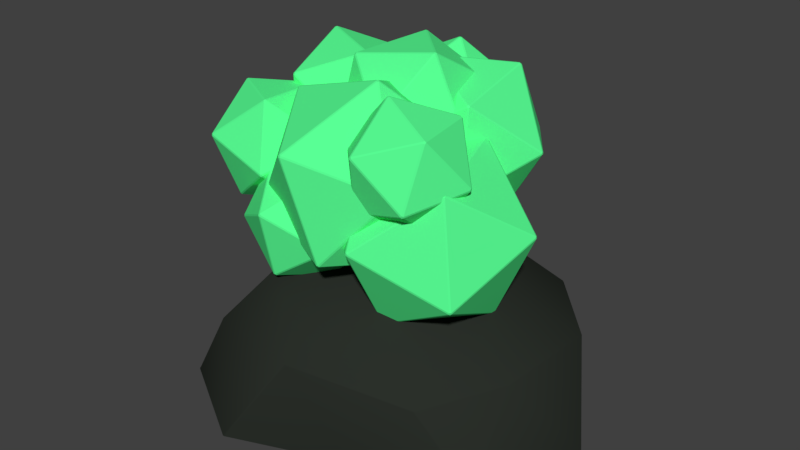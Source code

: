 # Source: Lemergium.blend  (saved by Blender 2.83.18; exported with 4.5.12 LTS)
import bpy
from mathutils import Matrix  # noqa: F401  (used for matrix-valued properties, if any)

bpy.ops.wm.read_factory_settings(use_empty=True)
scene = bpy.context.scene
scene.name = 'Scene'

# ---- collections
col_collection_1 = bpy.data.collections.new('Collection 1'); scene.collection.children.link(col_collection_1)

# ---- materials (node trees are filled in below, after node groups)
mat_lemergium = bpy.data.materials.new('Lemergium')
mat_lemergium.alpha_threshold = 0.0
mat_lemergium.use_transparent_shadow = False
mat_lemergium.diffuse_color = (0.1, 1.0, 0.3, 1.0)
mat_lemergium.roughness = 0.5
mat_rock = bpy.data.materials.new('Rock')
mat_rock.alpha_threshold = 0.0
mat_rock.use_transparent_shadow = False
mat_rock.diffuse_color = (0.02418, 0.02909, 0.02332, 1.0)
mat_rock.roughness = 0.5

# ---- material node trees

# ---- world
world_world = bpy.data.worlds.new('World'); scene.world = world_world
world_world.color = (0.05088, 0.05088, 0.05088)
world_world.use_sun_shadow = False
world_world.sun_shadow_jitter_overblur = 0.0
world_world.cycles.sampling_method = 'MANUAL'

# ---- meshes
me_icosphere_001 = bpy.data.meshes.new('Icosphere.001')
me_icosphere_001.from_pydata([(-0.06348, 0.5503, 0.001944), (-0.08167, 0.417, 0.02813), (0.03458, 0.479, 0.06571), (0.06792, 0.5692, -0.03182), (-0.02774, 0.563, -0.1297), (-0.1202, 0.469, -0.09262), (0.03848, 0.3537, 0.01056), (0.1309, 0.4477, -0.0265), (0.09241, 0.4996, -0.1472), (-0.02384, 0.4377, -0.1848), (-0.05717, 0.3475, -0.0873), (0.07422, 0.3664, -0.1211), (0.1945, 0.4249, 0.1078), (0.02513, 0.443, 0.06809), (0.07522, 0.3222, 0.1842), (0.2269, 0.2544, 0.1296), (0.2706, 0.3333, -0.02029), (0.1459, 0.4499, -0.05829), (-0.04713, 0.2838, 0.06525), (0.07757, 0.1672, 0.1032), (0.1983, 0.174, -0.02313), (0.1482, 0.2949, -0.1392), (-0.00347, 0.3627, -0.08462), (0.02894, 0.1922, -0.06289), (0.07825, 0.5397, 0.09025), (0.007486, 0.455, 0.1023), (0.08383, 0.4751, 0.1803), (0.177, 0.5078, 0.1296), (0.1583, 0.5079, 0.02017), (0.05348, 0.4753, 0.003275), (0.06252, 0.3707, 0.149), (0.1673, 0.4033, 0.1659), (0.2133, 0.4236, 0.06693), (0.1369, 0.4036, -0.01114), (0.04376, 0.3709, 0.03959), (0.1425, 0.3389, 0.07893), (-0.1463, 0.3921, 0.1061), (-0.1846, 0.2866, 0.1419), (-0.09165, 0.3365, 0.1944), (-0.02859, 0.392, 0.1118), (-0.08258, 0.3764, 0.008155), (-0.179, 0.3112, 0.02679), (-0.09053, 0.2212, 0.1698), (0.005891, 0.2864, 0.1512), (0.0115, 0.3111, 0.03603), (-0.08147, 0.2612, -0.01649), (-0.1445, 0.2056, 0.06617), (-0.02679, 0.2055, 0.07189), (-0.08386, 0.5337, -0.05055), (-0.1872, 0.4923, 0.01361), (-0.07842, 0.424, 0.01614), (-0.02428, 0.4312, -0.1002), (-0.09962, 0.504, -0.1746), (-0.2003, 0.5417, -0.1042), (-0.1915, 0.3642, 0.003646), (-0.0908, 0.3265, -0.06668), (-0.1039, 0.376, -0.1845), (-0.2127, 0.4443, -0.1871), (-0.2668, 0.437, -0.07075), (-0.2072, 0.3346, -0.1204), (-0.1594, 0.4797, 0.1048), (-0.2478, 0.4109, 0.143), (-0.1367, 0.3703, 0.1439), (-0.08206, 0.4111, 0.04708), (-0.1595, 0.4769, -0.01358), (-0.2619, 0.4769, 0.04572), (-0.2252, 0.2998, 0.109), (-0.1227, 0.2999, 0.0497), (-0.1368, 0.3658, -0.04762), (-0.248, 0.4065, -0.04846), (-0.3026, 0.3657, 0.04833), (-0.2253, 0.2971, -0.009353), (-0.002679, 0.5432, -0.1873), (-0.134, 0.4801, -0.1705), (-0.03897, 0.4824, -0.05889), (0.0957, 0.4632, -0.1136), (0.08391, 0.449, -0.2591), (-0.05805, 0.4595, -0.2943), (-0.1168, 0.3613, -0.08643), (0.02519, 0.3508, -0.05125), (0.1011, 0.3302, -0.175), (0.006108, 0.3279, -0.2866), (-0.1286, 0.3471, -0.2319), (-0.03018, 0.2671, -0.1582), (0.003998, 0.4284, 0.008964), (-0.08212, 0.4117, -0.1134), (4.738e-05, 0.2961, -0.06286), (0.1311, 0.3506, -0.01263), (0.13, 0.4999, -0.03217), (-0.001828, 0.5376, -0.09447), (-0.008218, 0.3236, -0.2107), (0.1236, 0.2858, -0.1484), (0.2039, 0.4118, -0.1294), (0.1217, 0.5274, -0.18), (-0.009378, 0.4729, -0.2302), (0.1177, 0.3951, -0.2518), (0.02497, 0.3674, 0.0318), (-0.133, 0.444, 0.02765), (-0.1145, 0.2847, 0.09914), (0.002707, 0.1955, 0.003485), (0.05667, 0.2998, -0.1271), (-0.0272, 0.4533, -0.1122), (-0.2529, 0.3194, -0.003232), (-0.169, 0.1659, -0.01817), (-0.06321, 0.1752, -0.158), (-0.08169, 0.3346, -0.2295), (-0.1989, 0.4237, -0.1338), (-0.2212, 0.2518, -0.1622), (0.01681, 0.2899, 0.01518), (-0.06878, 0.1931, -0.02733), (0.06445, 0.167, -0.01844), (0.1318, 0.2788, -0.05664), (0.04025, 0.374, -0.08914), (-0.08374, 0.321, -0.07103), (-0.006656, 0.1221, -0.1254), (0.1173, 0.1751, -0.1435), (0.1024, 0.3031, -0.1872), (-0.03086, 0.3292, -0.1961), (-0.09825, 0.2174, -0.1579), (0.01678, 0.2063, -0.2297), (-0.03619, 0.4514, 0.1997), (0.01666, 0.279, 0.1821), (0.132, 0.4134, 0.1439), (0.03827, 0.5468, 0.06487), (-0.135, 0.4948, 0.05413), (-0.1483, 0.3293, 0.1266), (0.1238, 0.2679, 0.03637), (0.1371, 0.4334, -0.03607), (-0.02784, 0.4837, -0.09158), (-0.1432, 0.3492, -0.05344), (-0.04945, 0.2158, 0.02563), (0.02501, 0.3113, -0.1092), (0.2114, 0.1137, 0.1922), (-0.1715, 0.1307, 0.2144), (-0.2649, 0.1299, -0.08586), (0.02616, 0.1184, -0.226), (0.3005, 0.1279, -0.1235), (0.03527, 0.275, -0.007814), (0.367, -0.02016, -0.03416), (0.2436, -0.02016, -0.1654), (0.1042, -0.02016, 0.2184), (0.2917, -0.02016, 0.1527), (-0.2696, -0.02016, 0.1938), (-0.09547, -0.02016, 0.2969), (-0.2654, -0.02016, -0.1777), (-0.3345, -0.02016, 0.01254), (0.128, -0.02016, -0.3186), (-0.08879, -0.02016, -0.3041), (0.2931, 0.1313, 0.06902), (0.01383, 0.1441, 0.2574), (-0.1823, 0.1413, 0.0791), (-0.1642, 0.1476, -0.1978), (0.2022, 0.1462, -0.2222), (0.1046, 0.2115, 0.07396), (0.1477, 0.2109, -0.04465), (-0.1088, 0.2248, 0.1337), (-0.1167, 0.1993, -0.04854), (0.01899, 0.2366, -0.1779)], [], [(0, 1, 2), (1, 0, 5), (0, 2, 3), (0, 3, 4), (0, 4, 5), (1, 5, 10), (2, 1, 6), (3, 2, 7), (4, 3, 8), (5, 4, 9), (1, 10, 6), (2, 6, 7), (3, 7, 8), (4, 8, 9), (5, 9, 10), (6, 10, 11), (7, 6, 11), (8, 7, 11), (9, 8, 11), (10, 9, 11), (12, 13, 14), (13, 12, 17), (12, 14, 15), (12, 15, 16), (12, 16, 17), (13, 17, 22), (14, 13, 18), (15, 14, 19), (16, 15, 20), (17, 16, 21), (13, 22, 18), (14, 18, 19), (15, 19, 20), (16, 20, 21), (17, 21, 22), (18, 22, 23), (19, 18, 23), (20, 19, 23), (21, 20, 23), (22, 21, 23), (24, 25, 26), (25, 24, 29), (24, 26, 27), (24, 27, 28), (24, 28, 29), (25, 29, 34), (26, 25, 30), (27, 26, 31), (28, 27, 32), (29, 28, 33), (25, 34, 30), (26, 30, 31), (27, 31, 32), (28, 32, 33), (29, 33, 34), (30, 34, 35), (31, 30, 35), (32, 31, 35), (33, 32, 35), (34, 33, 35), (36, 37, 38), (37, 36, 41), (36, 38, 39), (36, 39, 40), (36, 40, 41), (37, 41, 46), (38, 37, 42), (39, 38, 43), (40, 39, 44), (41, 40, 45), (37, 46, 42), (38, 42, 43), (39, 43, 44), (40, 44, 45), (41, 45, 46), (42, 46, 47), (43, 42, 47), (44, 43, 47), (45, 44, 47), (46, 45, 47), (48, 49, 50), (49, 48, 53), (48, 50, 51), (48, 51, 52), (48, 52, 53), (49, 53, 58), (50, 49, 54), (51, 50, 55), (52, 51, 56), (53, 52, 57), (49, 58, 54), (50, 54, 55), (51, 55, 56), (52, 56, 57), (53, 57, 58), (54, 58, 59), (55, 54, 59), (56, 55, 59), (57, 56, 59), (58, 57, 59), (60, 61, 62), (61, 60, 65), (60, 62, 63), (60, 63, 64), (60, 64, 65), (61, 65, 70), (62, 61, 66), (63, 62, 67), (64, 63, 68), (65, 64, 69), (61, 70, 66), (62, 66, 67), (63, 67, 68), (64, 68, 69), (65, 69, 70), (66, 70, 71), (67, 66, 71), (68, 67, 71), (69, 68, 71), (70, 69, 71), (72, 73, 74), (73, 72, 77), (72, 74, 75), (72, 75, 76), (72, 76, 77), (73, 77, 82), (74, 73, 78), (75, 74, 79), (76, 75, 80), (77, 76, 81), (73, 82, 78), (74, 78, 79), (75, 79, 80), (76, 80, 81), (77, 81, 82), (78, 82, 83), (79, 78, 83), (80, 79, 83), (81, 80, 83), (82, 81, 83), (84, 85, 86), (85, 84, 89), (84, 86, 87), (84, 87, 88), (84, 88, 89), (85, 89, 94), (86, 85, 90), (87, 86, 91), (88, 87, 92), (89, 88, 93), (85, 94, 90), (86, 90, 91), (87, 91, 92), (88, 92, 93), (89, 93, 94), (90, 94, 95), (91, 90, 95), (92, 91, 95), (93, 92, 95), (94, 93, 95), (96, 97, 98), (97, 96, 101), (96, 98, 99), (96, 99, 100), (96, 100, 101), (97, 101, 106), (98, 97, 102), (99, 98, 103), (100, 99, 104), (101, 100, 105), (97, 106, 102), (98, 102, 103), (99, 103, 104), (100, 104, 105), (101, 105, 106), (102, 106, 107), (103, 102, 107), (104, 103, 107), (105, 104, 107), (106, 105, 107), (108, 109, 110), (109, 108, 113), (108, 110, 111), (108, 111, 112), (108, 112, 113), (109, 113, 118), (110, 109, 114), (111, 110, 115), (112, 111, 116), (113, 112, 117), (109, 118, 114), (110, 114, 115), (111, 115, 116), (112, 116, 117), (113, 117, 118), (114, 118, 119), (115, 114, 119), (116, 115, 119), (117, 116, 119), (118, 117, 119), (120, 121, 122), (121, 120, 125), (120, 122, 123), (120, 123, 124), (120, 124, 125), (121, 125, 130), (122, 121, 126), (123, 122, 127), (124, 123, 128), (125, 124, 129), (121, 130, 126), (122, 126, 127), (123, 127, 128), (124, 128, 129), (125, 129, 130), (126, 130, 131), (127, 126, 131), (128, 127, 131), (129, 128, 131), (130, 129, 131), (132, 148, 153), (133, 149, 155), (134, 150, 156), (135, 151, 157), (136, 152, 154), (154, 157, 137), (154, 152, 157), (152, 135, 157), (157, 156, 137), (157, 151, 156), (151, 134, 156), (156, 155, 137), (156, 150, 155), (150, 133, 155), (155, 153, 137), (155, 149, 153), (149, 132, 153), (153, 154, 137), (153, 148, 154), (148, 136, 154), (139, 152, 136), (139, 146, 152), (146, 135, 152), (147, 151, 135), (147, 144, 151), (144, 134, 151), (145, 150, 134), (145, 142, 150), (142, 133, 150), (143, 149, 133), (143, 140, 149), (140, 132, 149), (141, 148, 132), (141, 138, 148), (138, 136, 148), (146, 147, 135), (144, 145, 134), (142, 143, 133), (140, 141, 132), (138, 139, 136)])
me_icosphere_001.polygons.foreach_set('use_smooth', [0, 0, 0, 0, 0, 0, 0, 0, 0, 0, 0, 0, 0, 0, 0, 0, 0, 0, 0, 0, 0, 0, 0, 0, 0, 0, 0, 0, 0, 0, 0, 0, 0, 0, 0, 0, 0, 0, 0, 0, 0, 0, 0, 0, 0, 0, 0, 0, 0, 0, 0, 0, 0, 0, 0, 0, 0, 0, 0, 0, 0, 0, 0, 0, 0, 0, 0, 0, 0, 0, 0, 0, 0, 0, 0, 0, 0, 0, 0, 0, 0, 0, 0, 0, 0, 0, 0, 0, 0, 0, 0, 0, 0, 0, 0, 0, 0, 0, 0, 0, 0, 0, 0, 0, 0, 0, 0, 0, 0, 0, 0, 0, 0, 0, 0, 0, 0, 0, 0, 0, 0, 0, 0, 0, 0, 0, 0, 0, 0, 0, 0, 0, 0, 0, 0, 0, 0, 0, 0, 0, 0, 0, 0, 0, 0, 0, 0, 0, 0, 0, 0, 0, 0, 0, 0, 0, 0, 0, 0, 0, 0, 0, 0, 0, 0, 0, 0, 0, 0, 0, 0, 0, 0, 0, 0, 0, 0, 0, 0, 0, 0, 0, 0, 0, 0, 0, 0, 0, 0, 0, 0, 0, 0, 0, 0, 0, 0, 0, 0, 0, 0, 0, 0, 0, 0, 0, 0, 0, 0, 0, 0, 0, 0, 0, 0, 0, 0, 0, 0, 0, 1, 1, 1, 1, 1, 1, 1, 1, 1, 1, 1, 1, 1, 1, 1, 1, 1, 1, 1, 1, 1, 1, 1, 1, 1, 1, 1, 1, 1, 1, 1, 1, 1, 1, 1, 1, 1, 1, 1, 1])
me_icosphere_001.polygons.foreach_set('material_index', [0, 0, 0, 0, 0, 0, 0, 0, 0, 0, 0, 0, 0, 0, 0, 0, 0, 0, 0, 0, 0, 0, 0, 0, 0, 0, 0, 0, 0, 0, 0, 0, 0, 0, 0, 0, 0, 0, 0, 0, 0, 0, 0, 0, 0, 0, 0, 0, 0, 0, 0, 0, 0, 0, 0, 0, 0, 0, 0, 0, 0, 0, 0, 0, 0, 0, 0, 0, 0, 0, 0, 0, 0, 0, 0, 0, 0, 0, 0, 0, 0, 0, 0, 0, 0, 0, 0, 0, 0, 0, 0, 0, 0, 0, 0, 0, 0, 0, 0, 0, 0, 0, 0, 0, 0, 0, 0, 0, 0, 0, 0, 0, 0, 0, 0, 0, 0, 0, 0, 0, 0, 0, 0, 0, 0, 0, 0, 0, 0, 0, 0, 0, 0, 0, 0, 0, 0, 0, 0, 0, 0, 0, 0, 0, 0, 0, 0, 0, 0, 0, 0, 0, 0, 0, 0, 0, 0, 0, 0, 0, 0, 0, 0, 0, 0, 0, 0, 0, 0, 0, 0, 0, 0, 0, 0, 0, 0, 0, 0, 0, 0, 0, 0, 0, 0, 0, 0, 0, 0, 0, 0, 0, 0, 0, 0, 0, 0, 0, 0, 0, 0, 0, 0, 0, 0, 0, 0, 0, 0, 0, 0, 0, 0, 0, 0, 0, 0, 0, 0, 0, 1, 1, 1, 1, 1, 1, 1, 1, 1, 1, 1, 1, 1, 1, 1, 1, 1, 1, 1, 1, 1, 1, 1, 1, 1, 1, 1, 1, 1, 1, 1, 1, 1, 1, 1, 1, 1, 1, 1, 1])
_uv = me_icosphere_001.uv_layers.new(name='UVMap')
_uv.uv.foreach_set('vector', [0.8196, 0.401, 0.6958, 0.4325, 0.7459, 0.3119, 0.008533, 0.9049, -0.06073, 0.8333, 0.008533, 0.7715, 0.8196, 0.401, 0.7459, 0.3119, 0.8196, 0.2728, 0.5232, 1.159, 0.5232, 1.29, 0.4136, 1.232, 0.5232, 1.159, 0.4136, 1.232, 0.4027, 1.111, 0.008533, 0.9049, 0.008533, 0.7715, 0.122, 0.8394, 0.7459, 0.3119, 0.6958, 0.4325, 0.6192, 0.3238, -0.1769, 0.5741, -0.1786, 0.4597, -0.06366, 0.5054, -0.1786, 0.6749, -0.1769, 0.5741, -0.06366, 0.6385, 0.2696, 0.6694, 0.1931, 0.5706, 0.3198, 0.5825, 0.008533, 0.9049, 0.122, 0.8394, 0.1229, 0.9432, 0.7459, 0.3119, 0.6192, 0.3238, 0.6957, 0.2251, -0.1769, 0.5741, -0.06366, 0.5054, -0.06366, 0.6385, 0.1931, 0.5706, 0.2696, 0.4619, 0.3198, 0.5825, 0.008533, 0.7715, 0.1229, 0.7274, 0.122, 0.8394, 1.113, -0.01113, 1.237, -0.04603, 1.219, 0.04572, 1.113, 0.12, 1.113, -0.01113, 1.219, 0.04572, 1.237, 0.1662, 1.113, 0.12, 1.219, 0.04572, 0.3198, 0.5825, 0.2696, 0.4619, 0.3934, 0.4935, 0.3934, 0.6217, 0.3198, 0.5825, 0.3934, 0.4935, 0.03624, -0.04603, 0.1931, 0.01008, 0.1026, 0.0849, 0.1931, 0.8155, 0.1965, 0.6694, 0.3392, 0.7286, 0.03624, -0.04603, 0.1026, 0.0849, -0.06073, 0.08919, 1.042, 0.7932, 1.042, 0.9493, 0.8983, 0.8852, 1.042, 0.7932, 0.8983, 0.8852, 0.8934, 0.7186, 0.1931, 0.8155, 0.3392, 0.7286, 0.3392, 0.8984, 0.1026, 0.0849, 0.1931, 0.01008, 0.1931, 0.18, -0.06073, 0.08919, 0.1026, 0.0849, 0.03624, 0.2289, 0.4465, 0.01368, 0.4465, 0.1812, 0.3096, 0.1078, -0.06073, 0.5015, 0.09607, 0.4523, 0.07595, 0.582, 0.1931, 0.8155, 0.3392, 0.8984, 0.1965, 0.9443, 0.1026, 0.0849, 0.1931, 0.18, 0.03624, 0.2289, 0.4465, 0.1812, 0.2899, 0.2251, 0.3096, 0.1078, 0.4465, 0.01368, 0.3096, 0.1078, 0.2899, -0.04603, -0.06073, 0.5015, 0.07595, 0.582, -0.06073, 0.6715, 0.9502, -0.1281, 0.8112, -0.05988, 0.8033, -0.2149, 0.9502, -0.2953, 0.9502, -0.1281, 0.8033, -0.2149, 0.8112, -0.3304, 0.9502, -0.2953, 0.8033, -0.2149, 0.2899, -0.04603, 0.3096, 0.1078, 0.1931, 0.08462, -0.06073, 0.6715, 0.07595, 0.582, 0.09607, 0.7274, 0.9974, 1.035, 0.9548, 0.9493, 1.054, 0.9835, 0.9548, 0.9493, 0.9974, 1.035, 0.8934, 1.036, 0.9974, 1.035, 1.054, 0.9835, 1.054, 1.092, 0.1913, 0.4523, 0.1867, 0.54, 0.09607, 0.4858, 0.9974, 1.035, 0.9548, 1.124, 0.8934, 1.036, -0.1587, 0.9703, -0.0646, 0.9377, -0.06737, 1.024, 1.254, -0.2368, 1.25, -0.1562, 1.16, -0.1868, 1.254, -0.3304, 1.254, -0.2368, 1.163, -0.2945, 0.09607, 0.4858, 0.1867, 0.54, 0.09607, 0.5941, 1.271, 1.164, 1.271, 1.272, 1.178, 1.219, -0.1587, 0.9703, -0.06737, 1.024, -0.1587, 1.078, 1.254, -0.2368, 1.16, -0.1868, 1.163, -0.2945, 0.1867, 0.54, 0.1913, 0.6275, 0.09607, 0.5941, 1.271, 1.272, 1.18, 1.3, 1.178, 1.219, 1.271, 1.164, 1.178, 1.219, 1.18, 1.126, -0.1587, 1.078, -0.06737, 1.024, -0.0646, 1.113, 1.163, -0.2945, 1.16, -0.1868, 1.102, -0.2495, 1.33, 0.08137, 1.246, 0.1257, 1.237, 0.0276, 1.33, -0.02479, 1.33, 0.08137, 1.237, 0.0276, 1.246, -0.04603, 1.33, -0.02479, 1.237, 0.0276, 0.04189, 1.303, -0.06073, 1.279, 0.03448, 1.232, -0.06073, 1.038, 0.01396, 1.018, 0.003648, 1.124, 0.01396, 1.018, 0.003646, 0.9432, 0.1078, 0.9699, 0.01396, 1.018, 0.1078, 0.9699, 0.1078, 1.082, 0.01396, 1.018, 0.1078, 1.082, 0.003648, 1.124, 0.2584, 1.121, 0.1931, 1.027, 0.3034, 1.017, 0.03448, 1.232, -0.06073, 1.279, -0.06073, 1.169, 0.7116, 1.207, 0.7072, 1.119, 0.808, 1.151, 0.7072, 1.305, 0.7116, 1.207, 0.808, 1.266, 0.6809, 1.163, 0.6809, 1.274, 0.5848, 1.212, 0.2584, 1.121, 0.3034, 1.017, 0.3639, 1.096, 0.03448, 1.232, -0.06073, 1.169, 0.04189, 1.124, 0.7116, 1.207, 0.808, 1.151, 0.808, 1.266, 0.6809, 1.274, 0.5795, 1.319, 0.5848, 1.212, 0.1931, 1.027, 0.2584, 0.9443, 0.3034, 1.017, 0.3639, 1.096, 0.3034, 1.017, 0.3639, 0.987, 0.7704, 0.9331, 0.8726, 0.9688, 0.8202, 1.026, 0.7072, 1.026, 0.7704, 0.9331, 0.8202, 1.026, 0.7704, 1.119, 0.7072, 1.026, 0.8202, 1.026, 0.8726, 1.084, 0.7704, 1.119, 0.8202, 1.026, 0.9842, 0.4267, 0.89, 0.3804, 1.004, 0.3288, 0.4764, 0.932, 0.4027, 0.8311, 0.5118, 0.8352, -0.1899, 1.229, -0.1952, 1.115, -0.08499, 1.162, -0.1899, 1.229, -0.08499, 1.162, -0.08499, 1.285, 0.4027, 0.8311, 0.4764, 0.7298, 0.5118, 0.8352, 0.4764, 0.932, 0.5118, 0.8352, 0.5955, 0.8931, 1.004, 0.3288, 0.89, 0.3804, 0.9023, 0.2558, -0.2437, 0.7641, -0.1436, 0.7366, -0.1436, 0.8396, -0.3304, 0.8156, -0.2437, 0.7641, -0.259, 0.8884, 0.5118, 0.8352, 0.4764, 0.7298, 0.5955, 0.7681, 0.89, 0.3804, 0.8196, 0.3085, 0.9023, 0.2558, 1.004, 0.3288, 0.9023, 0.2558, 1.004, 0.2251, -0.2437, 0.7641, -0.1436, 0.8396, -0.259, 0.8884, 0.8934, 1.276, 0.9062, 1.151, 1.008, 1.224, 0.5118, 0.8352, 0.5955, 0.7681, 0.5955, 0.8931, 0.5955, 0.8996, 0.5955, 0.7763, 0.7011, 0.8424, 0.7046, 0.9294, 0.5955, 0.8996, 0.7011, 0.8424, -0.259, 0.8884, -0.1436, 0.8396, -0.1684, 0.9377, 1.008, 1.224, 0.9062, 1.151, 1.008, 1.124, 0.5955, 0.7763, 0.7046, 0.7298, 0.7011, 0.8424, 0.04514, 1.124, 0.1409, 1.169, 0.04189, 1.229, 0.4702, 1.111, 0.4027, 1.023, 0.5068, 1.038, 0.2933, 1.161, 0.3938, 1.121, 0.3906, 1.221, 0.2933, 1.161, 0.3906, 1.221, 0.2933, 1.276, 0.4027, 1.023, 0.4702, 0.932, 0.5068, 1.038, 0.4702, 1.111, 0.5068, 1.038, 0.5795, 1.073, 0.04189, 1.229, 0.1409, 1.169, 0.1409, 1.283, -0.1915, 1.115, -0.2976, 1.115, -0.2685, 1.036, 0.2933, 1.276, 0.3906, 1.221, 0.3938, 1.307, 0.5068, 1.038, 0.4702, 0.932, 0.5795, 0.9628, 0.2933, 1.121, 0.2905, 1.209, 0.1931, 1.153, 0.04189, 1.229, 0.1409, 1.283, 0.04514, 1.307, -0.1915, 1.115, -0.2685, 1.036, -0.1587, 1.006, 1.054, 1.33, 1.058, 1.217, 1.155, 1.28, 0.5068, 1.038, 0.5795, 0.9628, 0.5795, 1.073, 0.1931, 1.153, 0.2905, 1.209, 0.1931, 1.268, -0.2685, 1.036, -0.3304, 1.006, -0.2445, 0.9377, -0.1587, 1.006, -0.2685, 1.036, -0.2445, 0.9377, 1.155, 1.28, 1.058, 1.217, 1.155, 1.175, 0.2905, 1.209, 0.2933, 1.307, 0.1931, 1.268, 1.178, 1.009, 1.054, 1.081, 1.065, 0.9493, 1.054, 1.081, 1.178, 1.009, 1.178, 1.149, 0.4854, 0.4439, 0.4027, 0.3395, 0.5087, 0.3084, 0.4854, 0.4439, 0.5087, 0.3084, 0.6192, 0.3941, 1.165, 0.949, 1.042, 0.9102, 1.163, 0.8413, 1.054, 1.081, 1.178, 1.149, 1.065, 1.175, 0.5196, 0.1351, 0.4465, 0.07294, 0.5196, -0.007261, 0.6426, 0.1843, 0.5196, 0.1351, 0.6407, 0.06159, 0.6192, 0.3941, 0.5087, 0.3084, 0.6192, 0.2589, 1.163, 0.8413, 1.042, 0.9102, 1.042, 0.7678, 0.7047, 0.932, 0.6996, 1.054, 0.5795, 0.9801, 0.5196, 0.1351, 0.5196, -0.007261, 0.6407, 0.06159, 0.5087, 0.3084, 0.4854, 0.2251, 0.6192, 0.2589, 1.137, 0.2007, 1.117, 0.331, 1.004, 0.2503, 1.163, 0.8413, 1.042, 0.7678, 1.165, 0.7186, 0.5795, 0.9801, 0.6996, 1.054, 0.5795, 1.123, 0.6407, 0.06159, 0.5196, -0.007261, 0.6426, -0.04603, 1.117, 0.331, 1.137, 0.4267, 1.004, 0.39, 1.004, 0.2503, 1.117, 0.331, 1.004, 0.39, 0.6996, 1.054, 0.7047, 1.163, 0.5795, 1.123, -0.1115, 0.2239, -0.1115, 0.3444, -0.2288, 0.256, 0.2732, 0.4619, 0.1931, 0.346, 0.28, 0.3367, 1.14, 0.5396, 1.147, 0.675, 1.018, 0.6188, 1.14, 0.5396, 1.018, 0.6188, 1.018, 0.4759, 1.14, 0.5396, 1.018, 0.4759, 1.147, 0.4439, 0.2732, 0.4619, 0.28, 0.3367, 0.4027, 0.4125, -0.2288, 0.256, -0.1115, 0.3444, -0.2468, 0.4017, 0.1558, 0.2579, 0.1558, 0.396, 0.08123, 0.3619, 1.113, 0.144, 1.001, 0.1915, 0.9858, 0.07055, 0.28, 0.3367, 0.2732, 0.2251, 0.4027, 0.2662, -0.1115, 0.3444, -0.1406, 0.4597, -0.2468, 0.4017, -0.2288, 0.256, -0.2468, 0.4017, -0.3304, 0.3166, 0.1558, 0.2579, 0.08123, 0.3619, 0.02198, 0.2289, 1.113, 0.144, 0.9858, 0.07055, 1.113, -0.00278, 0.28, 0.3367, 0.4027, 0.2662, 0.4027, 0.4125, 1.266, 0.2007, 1.266, 0.3435, 1.144, 0.2643, 0.08123, 0.3619, 0.02199, 0.4523, -0.06073, 0.349, 0.02198, 0.2289, 0.08123, 0.3619, -0.06073, 0.349, 1.113, -0.00278, 0.9858, 0.07055, 1.001, -0.04603, 1.266, 0.3435, 1.137, 0.3998, 1.144, 0.2643, -0.2297, -0.05207, -0.06674, 0.0002913, -0.1825, 0.09366, 1.102, -0.3304, 1.102, -0.18, 0.9593, -0.2747, -0.2297, -0.05207, -0.1825, 0.09366, -0.3304, 0.08612, 0.4291, -0.05462, 0.2948, -0.1108, 0.448, -0.185, 1.102, -0.18, 0.9502, -0.1051, 0.9593, -0.2747, -0.1786, 0.5143, -0.1786, 0.6854, -0.3213, 0.601, -0.1825, 0.09366, -0.06674, 0.0002913, -0.06674, 0.1708, -0.3304, 0.08612, -0.1825, 0.09366, -0.2297, 0.2239, 0.448, -0.185, 0.2948, -0.1108, 0.3065, -0.2812, -0.1952, 1.254, -0.3304, 1.149, -0.1952, 1.115, -0.1786, 0.5143, -0.3213, 0.601, -0.3304, 0.4597, -0.1825, 0.09366, -0.06674, 0.1708, -0.2297, 0.2239, 0.2948, -0.1108, 0.2001, -0.2103, 0.3065, -0.2812, 0.448, -0.185, 0.3065, -0.2812, 0.448, -0.3304, -0.1786, 0.6854, -0.3304, 0.7366, -0.3213, 0.601, 0.8552, 0.6777, 0.7189, 0.7186, 0.7072, 0.5943, 0.8552, 0.508, 0.8552, 0.6777, 0.7072, 0.5943, 0.7189, 0.4439, 0.8552, 0.508, 0.7072, 0.5943, 0.8934, 0.5254, 1.018, 0.4439, 1.018, 0.6149, 0.8552, 0.6684, 0.8934, 0.5254, 1.018, 0.6149, 1.259, 0.556, 1.147, 0.6206, 1.147, 0.4882, 1.147, 0.6206, 1.259, 0.556, 1.262, 0.6581, 1.259, 0.556, 1.147, 0.4882, 1.262, 0.4439, 1.165, 0.9332, 1.165, 0.8263, 1.278, 0.8925, 0.6426, 0.04698, 0.726, -0.01148, 0.7162, 0.1208, 0.7814, 0.7585, 0.8934, 0.7186, 0.8934, 0.8279, 0.7072, 0.8209, 0.7814, 0.7585, 0.7784, 0.8911, 0.6522, -0.2893, 0.6522, -0.1566, 0.5634, -0.2246, 1.278, 0.8925, 1.165, 0.8263, 1.278, 0.7598, 0.7162, 0.1208, 0.726, -0.01148, 0.8353, 0.0633, 0.7814, 0.7585, 0.8934, 0.8279, 0.7784, 0.8911, 0.6522, -0.1566, 0.526, -0.1158, 0.5634, -0.2246, 1.165, 0.8263, 1.165, 0.7186, 1.278, 0.7598, 0.726, -0.01148, 0.8353, -0.04603, 0.8353, 0.0633, 0.7162, 0.1208, 0.8353, 0.0633, 0.8195, 0.168, 0.7784, 0.8911, 0.8934, 0.8279, 0.8885, 0.9331, 0.5634, -0.2246, 0.526, -0.1158, 0.448, -0.2231, 0.526, -0.3304, 0.5634, -0.2246, 0.448, -0.2231, 1.293, 0.9935, 1.293, 1.126, 1.181, 1.061, 1.178, 0.9493, 1.293, 0.9935, 1.181, 1.061, 0.6531, -0.2273, 0.8033, -0.134, 0.6522, -0.05899, 0.8033, -0.134, 0.6531, -0.2273, 0.8033, -0.3017, 0.4258, 0.4439, 0.5557, 0.4986, 0.4027, 0.587, 0.5602, 0.4439, 0.7072, 0.4986, 0.5557, 0.5869, 0.6531, -0.2273, 0.6522, -0.3304, 0.8033, -0.3017, 0.1709, -0.3304, 0.2001, -0.1908, 0.03889, -0.263, -0.3304, -0.188, -0.2274, -0.3304, -0.1938, -0.2137, 0.4027, 0.587, 0.5557, 0.4986, 0.5557, 0.6753, 0.5557, 0.5869, 0.7072, 0.4986, 0.7072, 0.6752, 0.2001, -0.1908, 0.2001, -0.04603, 0.05695, -0.08724, -0.2274, -0.3304, -0.06073, -0.2824, -0.1938, -0.2137, -0.3304, -0.188, -0.1938, -0.2137, -0.2274, -0.05207, 0.4027, 0.587, 0.5557, 0.6753, 0.4258, 0.7298, 0.5557, 0.5869, 0.7072, 0.6752, 0.5602, 0.7298, 0.2001, -0.1908, 0.05695, -0.08724, 0.03889, -0.263, -0.1938, -0.2137, -0.06073, -0.2824, -0.06073, -0.1104, -0.2274, -0.05207, -0.1938, -0.2137, -0.06073, -0.1104, 0.8355, 0.0285, 0.9858, -0.04603, 0.9858, 0.1214, 0.8353, 0.1971, 0.8355, 0.0285, 0.9858, 0.1214, 0.03889, -0.263, 0.05695, -0.08724, -0.06073, -0.1628, 1.718, 0.6992, 1.458, 1.247, 1.001, 0.6149, 0.8613, -0.5834, 1.402, -0.07876, 0.7097, -0.08969, -0.3997, -0.1915, 0.3321, -0.3802, 0.1102, 0.1988, -0.2853, 1.186, -0.4989, 0.4109, 0.101, 0.8727, 0.853, 1.706, 0.3087, 1.61, 0.7351, 1.002, 0.7351, 1.002, 0.101, 0.8727, 0.5757, 0.5713, 0.7351, 1.002, 0.3087, 1.61, 0.101, 0.8727, 0.3087, 1.61, -0.2853, 1.186, 0.101, 0.8727, 0.101, 0.8727, 0.1102, 0.1988, 0.5757, 0.5713, 0.101, 0.8727, -0.4989, 0.4109, 0.1102, 0.1988, -0.4989, 0.4109, -0.3997, -0.1915, 0.1102, 0.1988, 0.1102, 0.1988, 0.7097, -0.08969, 0.5757, 0.5713, 0.1102, 0.1988, 0.3321, -0.3802, 0.7097, -0.08969, 0.3321, -0.3802, 0.8613, -0.5834, 0.7097, -0.08969, 0.7097, -0.08969, 1.001, 0.6149, 0.5757, 0.5713, 0.7097, -0.08969, 1.402, -0.07876, 1.001, 0.6149, 1.402, -0.07876, 1.718, 0.6992, 1.001, 0.6149, 1.001, 0.6149, 0.7351, 1.002, 0.5757, 0.5713, 1.001, 0.6149, 1.458, 1.247, 0.7351, 1.002, 1.458, 1.247, 0.853, 1.706, 0.7351, 1.002, 0.5513, 2.484, 0.3087, 1.61, 0.853, 1.706, 0.5513, 2.484, -0.5574, 2.168, 0.3087, 1.61, -0.5574, 2.168, -0.2853, 1.186, 0.3087, 1.61, -1.303, 1.109, -0.4989, 0.4109, -0.2853, 1.186, -1.303, 1.109, -1.288, -0.1813, -0.4989, 0.4109, -1.288, -0.1813, -0.3997, -0.1915, -0.4989, 0.4109, -0.5442, -1.145, 0.3321, -0.3802, -0.3997, -0.1915, -0.5442, -1.145, 0.5512, -1.434, 0.3321, -0.3802, 0.5512, -1.434, 0.8613, -0.5834, 0.3321, -0.3802, 1.69, -1.025, 1.402, -0.07876, 0.8613, -0.5834, 1.69, -1.025, 2.338, 0.06923, 1.402, -0.07876, 2.338, 0.06923, 1.718, 0.6992, 1.402, -0.07876, 2.338, 1.255, 1.458, 1.247, 1.718, 0.6992, 2.338, 1.255, 1.628, 2.241, 1.458, 1.247, 1.628, 2.241, 0.853, 1.706, 1.458, 1.247, -0.5574, 2.168, -1.303, 1.109, -0.2853, 1.186, -1.288, -0.1813, -0.5442, -1.145, -0.3997, -0.1915, 0.5512, -1.434, 1.69, -1.025, 0.8613, -0.5834, 2.338, 0.06923, 2.338, 1.255, 1.718, 0.6992, 1.628, 2.241, 0.5513, 2.484, 0.853, 1.706])
me_icosphere_001.materials.append(mat_lemergium)
me_icosphere_001.materials.append(mat_rock)
me_icosphere_001.use_remesh_preserve_volume = False
me_icosphere_001.use_remesh_preserve_attributes = False
me_icosphere_001.use_mirror_vertex_groups = False
me_icosphere_001.update()

# ---- objects
ob_lemergium = bpy.data.objects.new('Lemergium', me_icosphere_001)

# ---- transforms, parenting, visibility, modifiers, constraints
ob_lemergium.location = (0.0, 0.0, 0.0)
ob_lemergium.rotation_euler = (1.571, -0.0, 0.0)
ob_lemergium.scale = (1.304, 1.304, 1.304)
ob_lemergium.lineart.crease_threshold = 0.0
_m = ob_lemergium.modifiers.new('Bevel', 'BEVEL')
_m.width = 0.003
_m.width_pct = 0.003
_m.offset_type = 'WIDTH'
_m.spread = 0.0

# ---- collection membership
col_collection_1.objects.link(ob_lemergium)

# ---- scene / render settings (as saved in the file)
scene.frame_start = 1; scene.frame_end = 250; scene.frame_set(1)
scene.render.engine = 'BLENDER_EEVEE_NEXT'
scene.render.resolution_percentage = 50
scene.render.dither_intensity = 0.0
scene.cycles.use_denoising = False
scene.cycles.samples = 128
scene.cycles.sampling_pattern = 'TABULATED_SOBOL'
scene.cycles.light_sampling_threshold = 0.0
scene.cycles.use_adaptive_sampling = False
scene.cycles.use_light_tree = False
scene.cycles.blur_glossy = 0.0
scene.cycles.sample_clamp_indirect = 0.0
scene.view_settings.view_transform = 'Standard'
bpy.context.view_layer.update()

# ---- added for rendering (the .blend has no active camera and no usable light): camera, sun
cam_auto = bpy.data.cameras.new('AutoCamera')
cam_auto.lens = 50.0
cam_auto.sensor_width = 36.0
cam_auto.clip_end = 1000.0
ob_auto_camera = bpy.data.objects.new('AutoCamera', cam_auto)
scene.collection.objects.link(ob_auto_camera)
ob_auto_camera.location = (1.3515, -1.58187, 1.42212)
ob_auto_camera.rotation_euler = (1.09748, -7.21219e-08, 0.694738)
scene.camera = ob_auto_camera
light_auto_sun = bpy.data.lights.new('AutoSun', 'SUN')
light_auto_sun.energy = 3.0
light_auto_sun.angle = 0.0523599
ob_auto_sun = bpy.data.objects.new('AutoSun', light_auto_sun)
scene.collection.objects.link(ob_auto_sun)
ob_auto_sun.rotation_euler = (0.872665, 0.174533, 0.523599)
bpy.context.view_layer.update()
